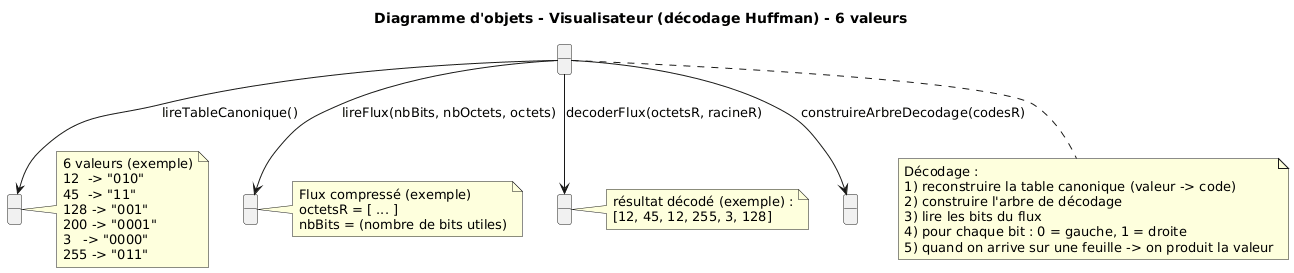

The diagram above was rendered by PlantUML. Its source (embedded in the PNG):
@startuml
title Diagramme d'objets - Visualisateur (décodage Huffman) - 6 valeurs

object "lecteur : LecteurPIF" as lecteur
object "codesR : Map<Integer,String>" as codesR
object "racineR : NoeudDecodage" as racineR
object "octetsR : byte[]" as octetsR
object "pixelsRouge : int[]" as pxR

lecteur --> codesR : lireTableCanonique()
lecteur --> racineR : construireArbreDecodage(codesR)
lecteur --> octetsR : lireFlux(nbBits, nbOctets, octets)
lecteur --> pxR : decoderFlux(octetsR, racineR)

note right of codesR
6 valeurs (exemple)
12  -> "010"
45  -> "11"
128 -> "001"
200 -> "0001"
3   -> "0000"
255 -> "011"
end note

note right of octetsR
Flux compressé (exemple)
octetsR = [ ... ]
nbBits = (nombre de bits utiles)
end note

note right of pxR
résultat décodé (exemple) :
[12, 45, 12, 255, 3, 128]
end note

note bottom of lecteur
Décodage :
1) reconstruire la table canonique (valeur -> code)
2) construire l'arbre de décodage
3) lire les bits du flux
4) pour chaque bit : 0 = gauche, 1 = droite
5) quand on arrive sur une feuille -> on produit la valeur
end note
@enduml